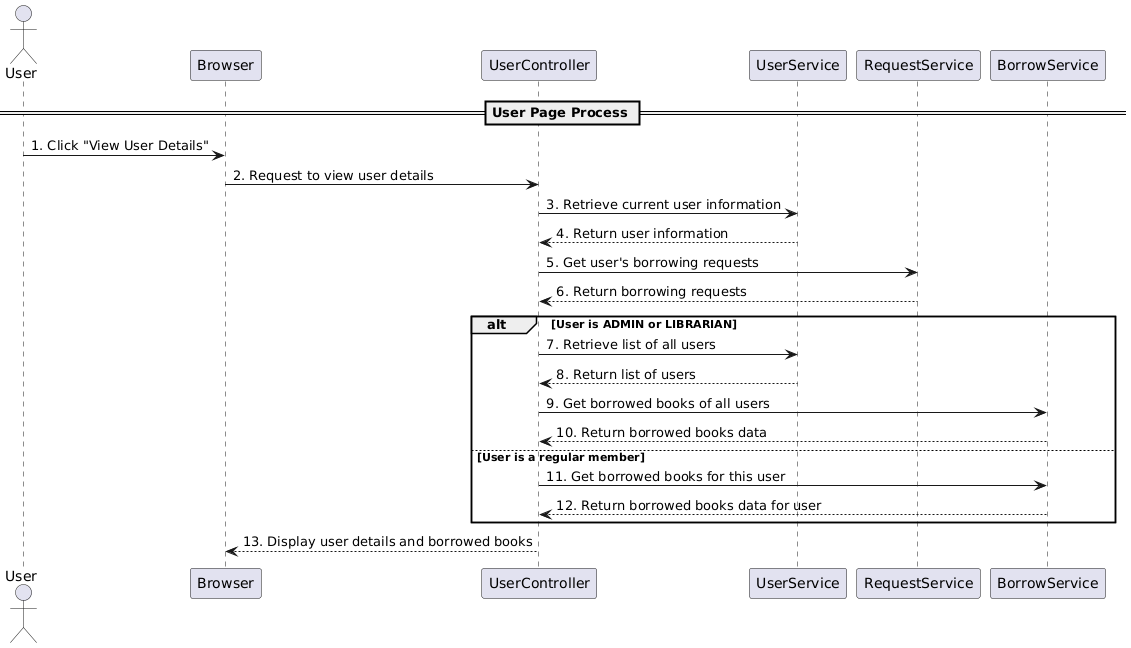

The diagram above was rendered by PlantUML. Its source (embedded in the PNG):
@startuml
actor User
participant Browser
participant UserController
participant UserService
participant RequestService
participant BorrowService

== User Page Process ==
User -> Browser: 1. Click "View User Details"
Browser -> UserController: 2. Request to view user details
UserController -> UserService: 3. Retrieve current user information
UserService --> UserController: 4. Return user information
UserController -> RequestService: 5. Get user's borrowing requests
RequestService --> UserController: 6. Return borrowing requests

alt User is ADMIN or LIBRARIAN
    UserController -> UserService: 7. Retrieve list of all users
    UserService --> UserController: 8. Return list of users
    UserController -> BorrowService: 9. Get borrowed books of all users
    BorrowService --> UserController: 10. Return borrowed books data
else User is a regular member
    UserController -> BorrowService: 11. Get borrowed books for this user
    BorrowService --> UserController: 12. Return borrowed books data for user
end

UserController --> Browser: 13. Display user details and borrowed books
@enduml